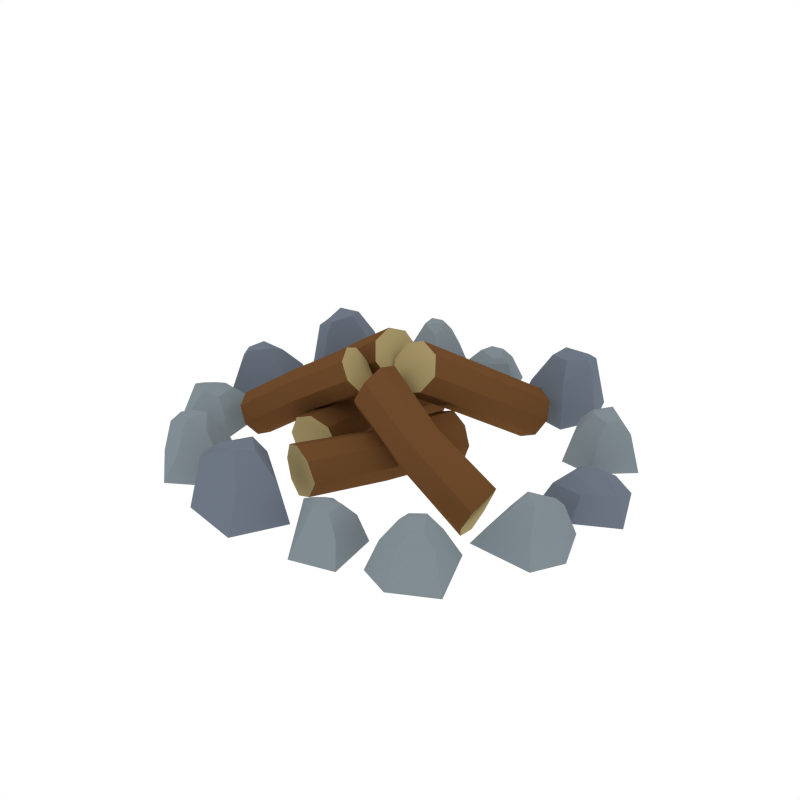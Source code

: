 # Source: Bonfire.blend  (saved by Blender 2.93.20; exported with 4.5.12 LTS)
import bpy
from mathutils import Matrix  # noqa: F401  (used for matrix-valued properties, if any)

bpy.ops.wm.read_factory_settings(use_empty=True)
scene = bpy.context.scene
scene.name = 'Scene'

# ---- collections
col_collection_1 = bpy.data.collections.new('Collection 1'); scene.collection.children.link(col_collection_1)

# ---- materials (node trees are filled in below, after node groups)
mat_wood = bpy.data.materials.new('Wood')
mat_wood.alpha_threshold = 0.0
mat_wood.diffuse_color = (0.1529, 0.06848, 0.02416, 1.0)
mat_wood.roughness = 0.5
mat_woodside = bpy.data.materials.new('WoodSide')
mat_woodside.alpha_threshold = 0.0
mat_woodside.diffuse_color = (0.402, 0.3178, 0.1484, 1.0)
mat_woodside.roughness = 0.5
mat_stone_light = bpy.data.materials.new('Stone_Light')
mat_stone_light.alpha_threshold = 0.0
mat_stone_light.diffuse_color = (0.2215, 0.2643, 0.2883, 1.0)
mat_stone_light.roughness = 0.5
mat_stone_dark = bpy.data.materials.new('Stone_Dark')
mat_stone_dark.alpha_threshold = 0.0
mat_stone_dark.diffuse_color = (0.1547, 0.1827, 0.2266, 1.0)
mat_stone_dark.roughness = 0.5

# ---- node groups
ng_auto_smooth = bpy.data.node_groups.new('Auto Smooth', 'GeometryNodeTree')
_s = ng_auto_smooth.interface.new_socket(name='Geometry', in_out='OUTPUT', socket_type='NodeSocketGeometry')
_s = ng_auto_smooth.interface.new_socket(name='Geometry', in_out='INPUT', socket_type='NodeSocketGeometry')
_s = ng_auto_smooth.interface.new_socket(name='Angle', in_out='INPUT', socket_type='NodeSocketFloat')
_s.subtype = 'ANGLE'
_s.min_value = 0.0
_s.max_value = 3.142
ng_auto_smooth.is_modifier = True
_N = ng_auto_smooth.nodes; _L = ng_auto_smooth.links
n0 = _N.new('NodeGroupOutput'); n0.name = 'Group Output'; n0.location = (480, -100)
n1 = _N.new('NodeGroupInput'); n1.name = 'Group Input'; n1.location = (-420, -300)
n2 = _N.new('NodeGroupInput'); n2.name = 'Group Input.001'; n2.location = (-60, -100)
n3 = _N.new('GeometryNodeSetShadeSmooth'); n3.name = 'Set Shade Smooth'; n3.location = (120, -100)
n3.domain = 'EDGE'
n4 = _N.new('GeometryNodeSetShadeSmooth'); n4.name = 'Set Shade Smooth.001'; n4.location = (300, -100)
n5 = _N.new('GeometryNodeInputMeshEdgeAngle'); n5.name = 'Edge Angle'; n5.location = (-420, -220)
n6 = _N.new('GeometryNodeInputEdgeSmooth'); n6.name = 'Is Edge Smooth'; n6.location = (-60, -160)
n7 = _N.new('GeometryNodeInputShadeSmooth'); n7.name = 'Is Face Smooth'; n7.location = (-240, -340)
n8 = _N.new('FunctionNodeBooleanMath'); n8.name = 'Boolean Math'; n8.location = (-60, -220)
n9 = _N.new('FunctionNodeCompare'); n9.name = 'Compare'; n9.location = (-240, -180)
n9.operation = 'LESS_EQUAL'
_L.new(n5.outputs[0], n9.inputs[0])
_L.new(n4.outputs[0], n0.inputs[0])
_L.new(n1.outputs[1], n9.inputs[1])
_L.new(n9.outputs[0], n8.inputs[0])
_L.new(n7.outputs[0], n8.inputs[1])
_L.new(n2.outputs[0], n3.inputs[0])
_L.new(n6.outputs[0], n3.inputs[1])
_L.new(n3.outputs[0], n4.inputs[0])
_L.new(n8.outputs[0], n3.inputs[2])
n0.is_active_output = True

# ---- material node trees

# ---- world
world_world = bpy.data.worlds.new('World'); scene.world = world_world
world_world.color = (1.0, 1.0, 1.0)
world_world.use_sun_shadow = False
world_world.sun_shadow_jitter_overblur = 0.0
world_world.cycles.sampling_method = 'NONE'
world_world.cycles.sample_map_resolution = 256

# ---- meshes
me_cylinder_035 = bpy.data.meshes.new('Cylinder.035')
me_cylinder_035.from_pydata([(-0.01354, -0.1065, -0.02391), (0.04278, 0.01514, -0.02391), (0.001548, -0.1107, -0.01742), (0.05782, 0.01069, -0.01742), (0.009821, -0.112, -0.001735), (0.06405, 0.008849, -0.001735), (0.001548, -0.1107, 0.01395), (0.05782, 0.01069, 0.01395), (-0.01354, -0.1065, 0.02044), (0.04278, 0.01514, 0.02044), (-0.02804, -0.1001, 0.01395), (0.0271, 0.01644, 0.01395), (-0.03403, -0.09756, -0.001735), (0.02061, 0.01638, -0.001735), (-0.02804, -0.1001, -0.01742), (0.0271, 0.01644, -0.01742), (0.02054, -0.04748, -0.02391), (0.03138, -0.05413, -0.01742), (0.04027, -0.05405, -0.001735), (0.03138, -0.05413, 0.01395), (0.02054, -0.04748, 0.02044), (0.005155, -0.04447, 0.01395), (0.00102, -0.03791, -0.001735), (0.005155, -0.04447, -0.01742), (-0.008885, -0.02936, 0.02842), (0.1088, -0.04696, -0.03337), (-0.00685, -0.0459, 0.03162), (0.1106, -0.0635, -0.03007), (0.0005275, -0.05669, 0.04367), (0.1171, -0.07253, -0.01724), (0.006905, -0.05116, 0.05931), (0.1244, -0.06876, -0.002382), (0.01057, -0.0368, 0.06757), (0.1282, -0.05439, 0.005792), (0.01054, -0.02018, 0.06338), (0.1235, -0.03815, 0.003874), (0.004705, -0.01118, 0.05023), (0.1153, -0.02943, -0.008159), (-0.003212, -0.01493, 0.03569), (0.1097, -0.0329, -0.02381), (0.0495, -0.04426, -0.003416), (0.0486, -0.05749, 0.001873), (0.05728, -0.06848, 0.01324), (0.06236, -0.06275, 0.02956), (0.06895, -0.0517, 0.03574), (0.06576, -0.03524, 0.03309), (0.06384, -0.02681, 0.01789), (0.05201, -0.02998, 0.005405), (0.06053, 0.08859, -0.02809), (0.0165, -0.0179, 0.04037), (0.0455, 0.0948, -0.02325), (0.001504, -0.01152, 0.04512), (0.03806, 0.1036, -0.009725), (-0.003952, -0.002084, 0.05813), (0.04732, 0.1112, 0.003425), (0.003328, 0.004878, 0.07179), (0.06311, 0.1118, 0.009626), (0.01908, 0.00529, 0.07809), (0.07776, 0.1037, 0.005954), (0.03441, 0.001628, 0.07166), (0.08305, 0.09369, -0.006692), (0.03994, -0.006166, 0.05764), (0.07594, 0.0873, -0.02072), (0.03259, -0.01477, 0.04499), (0.03245, 0.03657, 0.005805), (0.02142, 0.04504, 0.008986), (0.0135, 0.0527, 0.02326), (0.02324, 0.06144, 0.03566), (0.03503, 0.05975, 0.04352), (0.05024, 0.05462, 0.038), (0.05408, 0.04107, 0.02764), (0.04841, 0.03823, 0.01133), (-0.09808, 0.05357, -0.02738), (0.005287, 0.002656, 0.04109), (-0.1053, 0.03898, -0.02254), (-0.002061, -0.01189, 0.04583), (-0.1146, 0.03214, -0.009013), (-0.01183, -0.01672, 0.05884), (-0.1215, 0.04187, 0.004137), (-0.0183, -0.008996, 0.0725), (-0.1211, 0.05766, 0.01034), (-0.01768, 0.006749, 0.07881), (-0.112, 0.07176, 0.006665), (-0.01302, 0.0218, 0.07237), (-0.1017, 0.07638, -0.00598), (-0.00488, 0.02682, 0.05835), (-0.09579, 0.06886, -0.02001), (0.00322, 0.01891, 0.0457), (-0.04801, 0.02214, 0.006516), (-0.0572, 0.01169, 0.009697), (-0.06535, 0.004285, 0.02397), (-0.07344, 0.01458, 0.03637), (-0.07098, 0.02624, 0.04424), (-0.06486, 0.04107, 0.03871), (-0.05108, 0.04402, 0.02835), (-0.04862, 0.03818, 0.01204), (-0.02211, 0.06794, -0.02391), (-0.03864, -0.06508, -0.02391), (-0.03778, 0.06738, -0.01742), (-0.05431, -0.06543, -0.01742), (-0.04604, 0.06605, -0.001735), (-0.06081, -0.06557, -0.001735), (-0.03778, 0.06738, 0.01395), (-0.05431, -0.06543, 0.01395), (-0.02211, 0.06794, 0.02044), (-0.03864, -0.06508, 0.02044), (-0.006347, 0.06625, 0.01395), (-0.02331, -0.06153, 0.01395), (0.0001245, 0.06569, -0.001735), (-0.01714, -0.05949, -0.001735), (-0.006347, 0.06625, -0.01742), (-0.02331, -0.06153, -0.01742), (-0.03656, 0.001341, -0.02391), (-0.04891, 0.00437, -0.01742), (-0.05736, 0.001576, -0.001735), (-0.04891, 0.00437, 0.01395), (-0.03656, 0.001341, 0.02044), (-0.02099, 0.003172, 0.01395), (-0.01505, -0.001811, -0.001735), (-0.02099, 0.003172, -0.01742), (-0.1021, -0.05097, -0.02231), (-0.005278, -0.02865, 0.03958), (-0.1015, -0.06567, -0.01793), (-0.00487, -0.04338, 0.04386), (-0.106, -0.0751, -0.005707), (-0.01056, -0.05142, 0.05563), (-0.1157, -0.07034, 0.00618), (-0.01903, -0.04806, 0.06797), (-0.1221, -0.05759, 0.01178), (-0.0253, -0.03527, 0.07367), (-0.121, -0.04251, 0.008465), (-0.02807, -0.0213, 0.06786), (-0.1148, -0.03439, -0.002965), (-0.02375, -0.01381, 0.05518), (-0.1068, -0.03783, -0.01564), (-0.01391, -0.01662, 0.04375), (-0.05604, -0.03607, 0.008331), (-0.05885, -0.04833, 0.01121), (-0.06215, -0.05772, 0.02411), (-0.073, -0.05301, 0.03532), (-0.07606, -0.04268, 0.04243), (-0.07757, -0.02826, 0.03744), (-0.06788, -0.01999, 0.02806), (-0.06342, -0.02358, 0.01333), (-0.1413, 0.04608, -0.02212), (-0.1515, 0.03943, -0.005275), (-0.1325, -0.0001968, -0.02212), (-0.1434, 0.008586, -0.00241), (-0.1603, 0.008424, 0.01814), (-0.1614, 0.0253, 0.01101), (-0.1796, -0.02547, -0.02212), (-0.1757, -0.01451, 0.00563), (-0.2024, 0.00745, -0.02212), (-0.1948, 0.03565, -0.02212), (-0.1867, 0.02855, -0.0007042), (-0.1929, 0.005654, 0.003996), (-0.1762, -0.004362, 0.01557), (-0.1834, 0.003859, 0.01473), (-0.178, 0.01779, 0.01732), (-0.1204, -0.0861, -0.02212), (-0.1283, -0.07694, -0.007256), (-0.165, -0.1011, -0.02212), (-0.1578, -0.08909, -0.005046), (-0.1602, -0.07237, 0.006717), (-0.1437, -0.06904, 0.005303), (-0.1964, -0.05782, -0.02212), (-0.185, -0.06023, 0.001155), (-0.1669, -0.03084, -0.02212), (-0.131, -0.0317, -0.02212), (-0.137, -0.04069, -0.00373), (-0.1674, -0.04048, -0.0001048), (-0.1751, -0.05832, 0.004738), (-0.1679, -0.05011, 0.004086), (-0.1465, -0.05076, 0.006082), (-0.06634, -0.1379, -0.02212), (-0.07628, -0.1309, -0.001944), (-0.1061, -0.1632, -0.02212), (-0.102, -0.1498, 0.000921), (-0.1084, -0.1342, 0.02147), (-0.09307, -0.1269, 0.01434), (-0.147, -0.1288, -0.02212), (-0.1354, -0.1284, 0.008961), (-0.1248, -0.09545, -0.02212), (-0.09582, -0.09204, -0.02212), (-0.09942, -0.1022, 0.002627), (-0.123, -0.1049, 0.007327), (-0.1261, -0.1241, 0.0189), (-0.1211, -0.1144, 0.01806), (-0.1062, -0.1143, 0.02065), (0.01157, -0.1412, -0.02212), (-0.0005079, -0.1401, 0.007833), (-0.01034, -0.1829, -0.02212), (-0.01341, -0.1692, 0.0121), (-0.02673, -0.1588, 0.03482), (-0.01705, -0.1449, 0.03209), (-0.06295, -0.1733, -0.02212), (-0.05305, -0.1672, 0.02408), (-0.06024, -0.1334, -0.02212), (-0.03373, -0.1092, -0.02212), (-0.03181, -0.1198, 0.01464), (-0.05394, -0.1407, 0.02165), (-0.04715, -0.1589, 0.031), (-0.04764, -0.148, 0.02974), (-0.03171, -0.1337, 0.0336), (0.07786, -0.1638, -0.02212), (0.07178, -0.1563, -0.001853), (0.04185, -0.1745, -0.02212), (0.04796, -0.1651, 0.0004296), (0.04649, -0.1517, 0.01258), (0.05979, -0.1496, 0.01112), (0.01809, -0.1391, -0.02212), (0.02709, -0.1414, 0.006837), (0.0424, -0.1185, -0.02212), (0.07093, -0.1202, -0.02212), (0.06594, -0.1272, 0.001789), (0.04173, -0.1261, 0.005535), (0.0351, -0.1401, 0.01054), (0.04105, -0.1338, 0.009866), (0.05809, -0.1349, 0.01193), (0.1107, -0.1346, 0.02065), (0.124, -0.1414, 0.01806), (0.1329, -0.1351, 0.0189), (0.1212, -0.1506, 0.007327), (0.09906, -0.1421, 0.002627), (0.09116, -0.1494, -0.02212), (0.1184, -0.1598, -0.02212), (0.143, -0.1356, 0.008961), (0.1535, -0.1406, -0.02212), (0.1049, -0.1172, 0.01434), (0.1218, -0.1179, 0.02147), (0.1234, -0.1011, 0.000921), (0.1332, -0.09114, -0.02212), (0.09187, -0.1059, -0.001944), (0.08629, -0.09516, -0.02212), (-0.1215, 0.1256, -0.02212), (-0.129, 0.1161, 0.007833), (-0.09837, 0.08458, -0.02212), (-0.1115, 0.08941, 0.0121), (-0.1275, 0.08386, 0.03482), (-0.1339, 0.09951, 0.03209), (-0.1349, 0.04557, -0.02212), (-0.1347, 0.05721, 0.02408), (-0.167, 0.06949, -0.02212), (-0.1729, 0.1049, -0.02212), (-0.163, 0.1007, 0.01464), (-0.1575, 0.07082, 0.02165), (-0.1385, 0.06665, 0.031), (-0.1479, 0.07215, 0.02974), (-0.1513, 0.09331, 0.0336), (0.1282, -0.07625, -0.02212), (0.1394, -0.0722, -0.005811), (0.1302, -0.03014, -0.02212), (0.1387, -0.04098, -0.003005), (0.1548, -0.04464, 0.01713), (0.152, -0.06097, 0.01014), (0.1809, -0.01669, -0.02212), (0.1746, -0.02625, 0.004872), (0.1951, -0.05321, -0.02212), (0.1815, -0.07839, -0.02212), (0.1754, -0.06979, -0.001333), (0.1865, -0.04936, 0.003272), (0.1729, -0.03605, 0.01461), (0.1778, -0.0455, 0.01379), (0.1696, -0.05756, 0.01632), (0.1381, 0.0545, -0.02212), (0.1436, 0.04397, -0.007752), (0.184, 0.0587, -0.02212), (0.1744, 0.04889, -0.005587), (0.173, 0.0324, 0.005937), (0.1564, 0.03297, 0.004553), (0.2042, 0.01035, -0.02212), (0.1939, 0.01522, 0.0004887), (0.1699, -0.008697, -0.02212), (0.1359, 0.0002296, -0.02212), (0.1436, 0.007456, -0.004298), (0.1726, 0.000381, -0.0007458), (0.1839, 0.01566, 0.003999), (0.1752, 0.009456, 0.00336), (0.155, 0.01491, 0.005316), (0.09827, 0.1161, -0.02212), (0.1062, 0.1072, -0.002547), (0.1419, 0.1312, -0.02212), (0.1349, 0.1194, 0.0002591), (0.1375, 0.103, 0.02039), (0.1213, 0.09959, 0.01341), (0.1731, 0.08915, -0.02212), (0.1619, 0.09139, 0.008136), (0.1444, 0.06241, -0.02212), (0.116, 0.06571, -0.02212), (0.1217, 0.07458, 0.001931), (0.1448, 0.07186, 0.006536), (0.1521, 0.08942, 0.01788), (0.1452, 0.0813, 0.01705), (0.1309, 0.08454, 0.01958), (0.03308, 0.1225, -0.02212), (0.04443, 0.126, 0.007031), (0.03725, 0.1684, -0.02212), (0.04517, 0.1572, 0.01121), (0.06112, 0.1528, 0.03348), (0.05757, 0.1366, 0.0308), (0.08845, 0.1795, -0.02212), (0.0818, 0.1703, 0.02295), (0.101, 0.1424, -0.02212), (0.08607, 0.1106, -0.02212), (0.08036, 0.1194, 0.0137), (0.09254, 0.1466, 0.02056), (0.07957, 0.1605, 0.02973), (0.0841, 0.1509, 0.0285), (0.07507, 0.1319, 0.03227), (-0.03333, 0.1734, -0.02212), (-0.02924, 0.1648, -0.002459), (0.003398, 0.1754, -0.02212), (-0.004534, 0.1679, -0.0002223), (-0.006163, 0.1548, 0.01169), (-0.01933, 0.1557, 0.01025), (0.01806, 0.1363, -0.02212), (0.009988, 0.1405, 0.006055), (-0.009779, 0.1221, -0.02212), (-0.03659, 0.1302, -0.02212), (-0.03025, 0.1358, 0.00111), (-0.007404, 0.1293, 0.00478), (0.002076, 0.1411, 0.009683), (-0.005029, 0.1364, 0.009023), (-0.02102, 0.1414, 0.01104), (-0.07122, 0.1529, 0.01958), (-0.08236, 0.1624, 0.01705), (-0.09227, 0.1584, 0.01788), (-0.07764, 0.1706, 0.006536), (-0.05845, 0.1575, 0.001931), (-0.04927, 0.1627, -0.02212), (-0.07291, 0.1788, -0.02212), (-0.1018, 0.1612, 0.008136), (-0.1107, 0.1684, -0.02212), (-0.06963, 0.1351, 0.01341), (-0.08559, 0.1395, 0.02039), (-0.09089, 0.1239, 0.0002591), (-0.1025, 0.1166, -0.02212), (-0.05977, 0.1214, -0.002547), (-0.05689, 0.1098, -0.02212)], [], [(16, 1, 3, 17), (17, 3, 5, 18), (18, 5, 7, 19), (19, 7, 9, 20), (20, 9, 11, 21), (21, 11, 13, 22), (3, 1, 15, 13, 11, 9, 7, 5), (22, 13, 15, 23), (23, 15, 1, 16), (0, 2, 4, 6, 8, 10, 12, 14), (14, 23, 16, 0), (12, 22, 23, 14), (10, 21, 22, 12), (8, 20, 21, 10), (6, 19, 20, 8), (4, 18, 19, 6), (2, 17, 18, 4), (0, 16, 17, 2), (40, 25, 27, 41), (41, 27, 29, 42), (42, 29, 31, 43), (43, 31, 33, 44), (44, 33, 35, 45), (45, 35, 37, 46), (27, 25, 39, 37, 35, 33, 31, 29), (46, 37, 39, 47), (47, 39, 25, 40), (24, 26, 28, 30, 32, 34, 36, 38), (38, 47, 40, 24), (36, 46, 47, 38), (34, 45, 46, 36), (32, 44, 45, 34), (30, 43, 44, 32), (28, 42, 43, 30), (26, 41, 42, 28), (24, 40, 41, 26), (64, 49, 51, 65), (65, 51, 53, 66), (66, 53, 55, 67), (67, 55, 57, 68), (68, 57, 59, 69), (69, 59, 61, 70), (51, 49, 63, 61, 59, 57, 55, 53), (70, 61, 63, 71), (71, 63, 49, 64), (48, 50, 52, 54, 56, 58, 60, 62), (62, 71, 64, 48), (60, 70, 71, 62), (58, 69, 70, 60), (56, 68, 69, 58), (54, 67, 68, 56), (52, 66, 67, 54), (50, 65, 66, 52), (48, 64, 65, 50), (88, 73, 75, 89), (89, 75, 77, 90), (90, 77, 79, 91), (91, 79, 81, 92), (92, 81, 83, 93), (93, 83, 85, 94), (75, 73, 87, 85, 83, 81, 79, 77), (94, 85, 87, 95), (95, 87, 73, 88), (72, 74, 76, 78, 80, 82, 84, 86), (86, 95, 88, 72), (84, 94, 95, 86), (82, 93, 94, 84), (80, 92, 93, 82), (78, 91, 92, 80), (76, 90, 91, 78), (74, 89, 90, 76), (72, 88, 89, 74), (112, 97, 99, 113), (113, 99, 101, 114), (114, 101, 103, 115), (115, 103, 105, 116), (116, 105, 107, 117), (117, 107, 109, 118), (99, 97, 111, 109, 107, 105, 103, 101), (118, 109, 111, 119), (119, 111, 97, 112), (96, 98, 100, 102, 104, 106, 108, 110), (110, 119, 112, 96), (108, 118, 119, 110), (106, 117, 118, 108), (104, 116, 117, 106), (102, 115, 116, 104), (100, 114, 115, 102), (98, 113, 114, 100), (96, 112, 113, 98), (136, 121, 123, 137), (137, 123, 125, 138), (138, 125, 127, 139), (139, 127, 129, 140), (140, 129, 131, 141), (141, 131, 133, 142), (123, 121, 135, 133, 131, 129, 127, 125), (142, 133, 135, 143), (143, 135, 121, 136), (120, 122, 124, 126, 128, 130, 132, 134), (134, 143, 136, 120), (132, 142, 143, 134), (130, 141, 142, 132), (128, 140, 141, 130), (126, 139, 140, 128), (124, 138, 139, 126), (122, 137, 138, 124), (120, 136, 137, 122), (144, 145, 147, 146), (146, 147, 151, 150), (153, 154, 145, 144), (147, 145, 149, 148), (150, 151, 155, 152), (156, 148, 158, 157), (154, 153, 152, 155), (146, 150, 152, 153, 144), (155, 151, 156, 157), (151, 147, 148, 156), (154, 155, 157, 158), (145, 154, 158, 149), (158, 148, 149), (159, 160, 162, 161), (161, 162, 166, 165), (168, 169, 160, 159), (162, 160, 164, 163), (165, 166, 170, 167), (171, 163, 173, 172), (169, 168, 167, 170), (161, 165, 167, 168, 159), (170, 166, 171, 172), (166, 162, 163, 171), (169, 170, 172, 173), (160, 169, 173, 164), (173, 163, 164), (174, 175, 177, 176), (176, 177, 181, 180), (183, 184, 175, 174), (177, 175, 179, 178), (180, 181, 185, 182), (186, 178, 188, 187), (184, 183, 182, 185), (176, 180, 182, 183, 174), (185, 181, 186, 187), (181, 177, 178, 186), (184, 185, 187, 188), (175, 184, 188, 179), (188, 178, 179), (189, 190, 192, 191), (191, 192, 196, 195), (198, 199, 190, 189), (192, 190, 194, 193), (195, 196, 200, 197), (201, 193, 203, 202), (199, 198, 197, 200), (191, 195, 197, 198, 189), (200, 196, 201, 202), (196, 192, 193, 201), (199, 200, 202, 203), (190, 199, 203, 194), (203, 193, 194), (204, 205, 207, 206), (206, 207, 211, 210), (213, 214, 205, 204), (207, 205, 209, 208), (210, 211, 215, 212), (216, 208, 218, 217), (214, 213, 212, 215), (206, 210, 212, 213, 204), (215, 211, 216, 217), (211, 207, 208, 216), (214, 215, 217, 218), (205, 214, 218, 209), (218, 208, 209), (219, 229, 228), (232, 223, 219, 228), (223, 222, 220, 219), (226, 230, 229, 221), (222, 226, 221, 220), (231, 227, 225, 224, 233), (223, 224, 225, 222), (221, 229, 219, 220), (227, 226, 222, 225), (230, 232, 228, 229), (224, 223, 232, 233), (231, 230, 226, 227), (233, 232, 230, 231), (234, 235, 237, 236), (236, 237, 241, 240), (243, 244, 235, 234), (237, 235, 239, 238), (240, 241, 245, 242), (246, 238, 248, 247), (244, 243, 242, 245), (236, 240, 242, 243, 234), (245, 241, 246, 247), (241, 237, 238, 246), (244, 245, 247, 248), (235, 244, 248, 239), (248, 238, 239), (249, 250, 252, 251), (251, 252, 256, 255), (258, 259, 250, 249), (252, 250, 254, 253), (255, 256, 260, 257), (261, 253, 263, 262), (259, 258, 257, 260), (251, 255, 257, 258, 249), (260, 256, 261, 262), (256, 252, 253, 261), (259, 260, 262, 263), (250, 259, 263, 254), (263, 253, 254), (264, 265, 267, 266), (266, 267, 271, 270), (273, 274, 265, 264), (267, 265, 269, 268), (270, 271, 275, 272), (276, 268, 278, 277), (274, 273, 272, 275), (266, 270, 272, 273, 264), (275, 271, 276, 277), (271, 267, 268, 276), (274, 275, 277, 278), (265, 274, 278, 269), (278, 268, 269), (279, 280, 282, 281), (281, 282, 286, 285), (288, 289, 280, 279), (282, 280, 284, 283), (285, 286, 290, 287), (291, 283, 293, 292), (289, 288, 287, 290), (281, 285, 287, 288, 279), (290, 286, 291, 292), (286, 282, 283, 291), (289, 290, 292, 293), (280, 289, 293, 284), (293, 283, 284), (294, 295, 297, 296), (296, 297, 301, 300), (303, 304, 295, 294), (297, 295, 299, 298), (300, 301, 305, 302), (306, 298, 308, 307), (304, 303, 302, 305), (296, 300, 302, 303, 294), (305, 301, 306, 307), (301, 297, 298, 306), (304, 305, 307, 308), (295, 304, 308, 299), (308, 298, 299), (309, 310, 312, 311), (311, 312, 316, 315), (318, 319, 310, 309), (312, 310, 314, 313), (315, 316, 320, 317), (321, 313, 323, 322), (319, 318, 317, 320), (311, 315, 317, 318, 309), (320, 316, 321, 322), (316, 312, 313, 321), (319, 320, 322, 323), (310, 319, 323, 314), (323, 313, 314), (324, 334, 333), (337, 328, 324, 333), (328, 327, 325, 324), (331, 335, 334, 326), (327, 331, 326, 325), (336, 332, 330, 329, 338), (328, 329, 330, 327), (326, 334, 324, 325), (332, 331, 327, 330), (335, 337, 333, 334), (329, 328, 337, 338), (336, 335, 331, 332), (338, 337, 335, 336)])
me_cylinder_035.polygons.foreach_set('use_smooth', [True] * 277)
me_cylinder_035.polygons.foreach_set('material_index', [0, 0, 0, 0, 0, 0, 1, 0, 0, 1, 0, 0, 0, 0, 0, 0, 0, 0, 0, 0, 0, 0, 0, 0, 1, 0, 0, 1, 0, 0, 0, 0, 0, 0, 0, 0, 0, 0, 0, 0, 0, 0, 1, 0, 0, 1, 0, 0, 0, 0, 0, 0, 0, 0, 0, 0, 0, 0, 0, 0, 1, 0, 0, 1, 0, 0, 0, 0, 0, 0, 0, 0, 0, 0, 0, 0, 0, 0, 1, 0, 0, 1, 0, 0, 0, 0, 0, 0, 0, 0, 0, 0, 0, 0, 0, 0, 1, 0, 0, 1, 0, 0, 0, 0, 0, 0, 0, 0, 3, 3, 3, 3, 3, 3, 3, 3, 3, 3, 3, 3, 3, 2, 2, 2, 2, 2, 2, 2, 2, 2, 2, 2, 2, 2, 2, 2, 2, 2, 2, 2, 2, 2, 2, 2, 2, 2, 2, 3, 3, 3, 3, 3, 3, 3, 3, 3, 3, 3, 3, 3, 2, 2, 2, 2, 2, 2, 2, 2, 2, 2, 2, 2, 2, 2, 2, 2, 2, 2, 2, 2, 2, 2, 2, 2, 2, 2, 3, 3, 3, 3, 3, 3, 3, 3, 3, 3, 3, 3, 3, 2, 2, 2, 2, 2, 2, 2, 2, 2, 2, 2, 2, 2, 3, 3, 3, 3, 3, 3, 3, 3, 3, 3, 3, 3, 3, 2, 2, 2, 2, 2, 2, 2, 2, 2, 2, 2, 2, 2, 3, 3, 3, 3, 3, 3, 3, 3, 3, 3, 3, 3, 3, 2, 2, 2, 2, 2, 2, 2, 2, 2, 2, 2, 2, 2, 2, 2, 2, 2, 2, 2, 2, 2, 2, 2, 2, 2, 2])
me_cylinder_035.materials.append(mat_wood)
me_cylinder_035.materials.append(mat_woodside)
me_cylinder_035.materials.append(mat_stone_light)
me_cylinder_035.materials.append(mat_stone_dark)
me_cylinder_035.use_remesh_preserve_volume = False
me_cylinder_035.use_remesh_preserve_attributes = False
me_cylinder_035.use_mirror_vertex_groups = False
me_cylinder_035.update()

# ---- objects
ob_bonfire = bpy.data.objects.new('Bonfire', me_cylinder_035)

# ---- transforms, parenting, visibility, modifiers, constraints
ob_bonfire.location = (0.0, 0.0, 0.0)
ob_bonfire.scale = (3.0, 3.0, 3.0)
ob_bonfire.lineart.crease_threshold = 0.0
_m = ob_bonfire.modifiers.new('Auto Smooth', 'NODES')
_m.node_group = ng_auto_smooth
_gi = [s.identifier for s in ng_auto_smooth.interface.items_tree if s.item_type == 'SOCKET' and s.in_out == 'INPUT']
_m[_gi[1]] = 0.5236  # Angle

# ---- collection membership
col_collection_1.objects.link(ob_bonfire)

# ---- scene / render settings (as saved in the file)
scene.frame_start = 1; scene.frame_end = 250; scene.frame_set(0)
scene.render.engine = 'CYCLES'
scene.render.resolution_x = 1000
scene.render.resolution_y = 1000
scene.render.dither_intensity = 0.0
scene.cycles.samples = 200
scene.cycles.sampling_pattern = 'TABULATED_SOBOL'
scene.cycles.light_sampling_threshold = 0.0
scene.cycles.use_adaptive_sampling = False
scene.cycles.use_light_tree = False
scene.cycles.caustics_reflective = False
scene.cycles.caustics_refractive = False
scene.cycles.blur_glossy = 0.0
scene.cycles.max_bounces = 2
scene.cycles.pixel_filter_type = 'GAUSSIAN'
scene.cycles.sample_clamp_indirect = 0.0
scene.view_settings.view_transform = 'Standard'
bpy.context.view_layer.update()

# ---- added for rendering (the .blend has no active camera): camera
cam_auto = bpy.data.cameras.new('AutoCamera')
cam_auto.lens = 50.0
cam_auto.sensor_width = 36.0
cam_auto.clip_end = 1000.0
ob_auto_camera = bpy.data.objects.new('AutoCamera', cam_auto)
scene.collection.objects.link(ob_auto_camera)
ob_auto_camera.location = (1.54618, -1.85716, 1.30291)
ob_auto_camera.rotation_euler = (1.09748, -7.21219e-08, 0.694738)
scene.camera = ob_auto_camera
bpy.context.view_layer.update()
